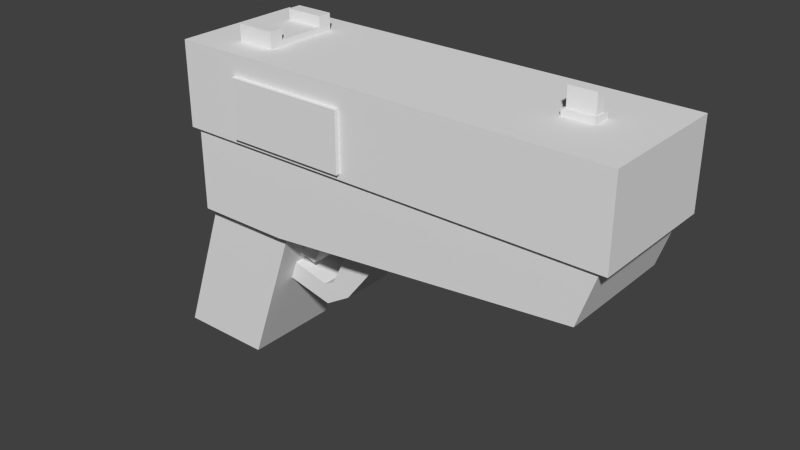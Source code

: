 # Source: Gun_Model.blend  (saved by Blender 2.70.0; exported with 4.5.12 LTS)
import bpy
from mathutils import Matrix  # noqa: F401  (used for matrix-valued properties, if any)

bpy.ops.wm.read_factory_settings(use_empty=True)
scene = bpy.context.scene
scene.name = 'Scene'

# ---- collections
col_collection_1 = bpy.data.collections.new('Collection 1'); scene.collection.children.link(col_collection_1)

# ---- world
world_world = bpy.data.worlds.new('World'); scene.world = world_world
world_world.color = (0.05088, 0.05088, 0.05088)
world_world.use_sun_shadow = False
world_world.sun_shadow_jitter_overblur = 0.0
world_world.cycles.sampling_method = 'MANUAL'
world_world.cycles.sample_map_resolution = 256

# ---- meshes
me_cube = bpy.data.meshes.new('Cube')
me_cube.from_pydata([(0.125, 0.5638, 0.09843), (0.02396, 0.5638, 0.09843), (0.02396, 0.5638, -0.09843), (0.125, 0.5638, -0.09843), (0.125, 0.6184, 0.09843), (0.02396, 0.6184, 0.09843), (0.02396, 0.6184, -0.09843), (0.125, 0.6184, -0.09843), (0.02396, 0.6184, 0.06245), (0.02396, 0.6184, -0.06245), (0.02396, 0.5638, -0.06245), (0.02396, 0.5638, 0.06245), (0.125, 0.6184, -0.06245), (0.125, 0.6184, 0.06245), (0.125, 0.5638, 0.06245), (0.125, 0.5638, -0.06245), (0.125, 0.5911, 0.09843), (0.02396, 0.5911, 0.09843), (0.02396, 0.5911, -0.09843), (0.125, 0.5911, -0.09843), (0.02396, 0.5911, 0.06245), (0.02396, 0.5911, -0.06245), (0.125, 0.5911, -0.06245), (0.125, 0.5911, 0.06245), (0.9279, 0.5704, 0.01309), (0.8589, 0.5704, 0.01309), (0.8589, 0.5704, -0.01309), (0.9279, 0.5704, -0.01309), (0.9279, 0.6393, 0.01309), (0.8589, 0.6393, 0.01309), (0.8589, 0.6393, -0.01309), (0.9279, 0.6393, -0.01309), (0.9327, 0.5674, 0.0239), (0.854, 0.5674, 0.0239), (0.854, 0.5674, -0.0239), (0.9327, 0.5674, -0.0239), (0.9327, 0.591, 0.0239), (0.854, 0.591, 0.0239), (0.854, 0.591, -0.0239), (0.9327, 0.591, -0.0239), (-0.07253, 0.1337, 0.1294), (-0.07253, 0.1337, -0.1294), (0.1816, 0.1337, 0.1294), (0.1816, 0.1337, -0.1294), (-0.2099, -0.2611, 0.1294), (-0.2099, -0.2611, -0.1294), (0.04431, -0.2611, 0.1294), (0.04431, -0.2611, -0.1294), (1.001, 0.2142, 0.1623), (-0.07253, 0.1337, 0.1623), (-0.07253, 0.1337, -0.1623), (1.001, 0.2142, -0.1623), (0.1816, 0.1337, 0.1623), (0.1816, 0.1337, -0.1623), (0.3152, -0.02509, 0.06678), (0.2681, 0.00189, 0.06678), (0.2681, 0.00189, -0.06678), (0.3152, -0.02509, -0.06678), (0.471, 0.1755, 0.06677), (0.3532, 0.1755, 0.06677), (0.3532, 0.1755, -0.06678), (0.471, 0.1755, -0.06678), (0.246, -0.06765, 0.06678), (0.2382, -0.01385, 0.06678), (0.2382, -0.01385, -0.06678), (0.246, -0.06765, -0.06678), (0.1014, -0.03358, 0.06678), (0.1146, 0.01915, 0.06678), (0.1146, 0.01915, -0.06678), (0.1014, -0.03358, -0.06678), (0.2463, 0.1527, 0.05473), (0.1284, 0.1527, 0.05473), (0.1284, 0.1527, -0.05473), (0.2463, 0.1527, -0.05473), (0.1924, 0.02401, 0.05473), (0.1284, 0.04297, 0.05473), (0.1284, 0.04297, -0.05473), (0.1924, 0.02401, -0.05473), (1.048, 0.3549, 0.1623), (-0.07253, 0.3549, 0.1623), (-0.07253, 0.3549, -0.1623), (1.048, 0.3549, -0.1623), (0.1816, 0.3549, 0.1623), (0.1816, 0.3549, -0.1623), (1.07, 0.576, 0.1736), (-0.08824, 0.576, 0.1736), (-0.08824, 0.576, -0.1736), (1.07, 0.576, -0.1736), (0.1746, 0.576, 0.1736), (0.1746, 0.576, -0.1736), (1.07, 0.3549, 0.1736), (-0.08824, 0.3549, 0.1736), (-0.08824, 0.3549, -0.1736), (1.07, 0.3549, -0.1736), (0.1746, 0.3549, 0.1736), (0.1746, 0.3549, -0.1736), (0.3985, 0.3698, 0.1847), (0.07757, 0.3698, 0.1847), (0.07757, 0.3698, 0.1586), (0.3985, 0.3698, 0.1586), (0.3985, 0.5225, 0.1847), (0.07757, 0.5225, 0.1847), (0.07757, 0.5225, 0.1586), (0.3985, 0.5225, 0.1586)], [], [(16, 17, 1, 0), (21, 18, 2, 10), (18, 19, 3, 2), (23, 16, 0, 14), (15, 10, 2, 3), (13, 8, 5, 4), (17, 20, 11, 1), (20, 21, 10, 11), (19, 22, 15, 3), (22, 23, 14, 15), (0, 1, 11, 14), (14, 11, 10, 15), (7, 6, 9, 12), (4, 5, 17, 16), (9, 6, 18, 21), (6, 7, 19, 18), (13, 4, 16, 23), (5, 8, 20, 17), (7, 12, 22, 19), (21, 20, 23, 22), (13, 23, 20, 8), (12, 9, 21, 22), (28, 29, 25, 24), (29, 30, 26, 25), (30, 31, 27, 26), (31, 28, 24, 27), (24, 25, 26, 27), (31, 30, 29, 28), (36, 37, 33, 32), (37, 38, 34, 33), (38, 39, 35, 34), (39, 36, 32, 35), (32, 33, 34, 35), (39, 38, 37, 36), (43, 42, 46, 47), (46, 44, 45, 47), (42, 40, 44, 46), (40, 41, 45, 44), (41, 43, 47, 45), (82, 79, 49, 52), (79, 80, 50, 49), (83, 81, 51, 53), (81, 78, 48, 51), (78, 82, 52, 48), (80, 83, 53, 50), (48, 52, 53, 51), (58, 59, 55, 54), (59, 60, 56, 55), (60, 61, 57, 56), (61, 58, 54, 57), (57, 54, 62, 65), (61, 60, 59, 58), (62, 63, 67, 66), (55, 56, 64, 63), (56, 57, 65, 64), (54, 55, 63, 62), (66, 67, 68, 69), (65, 62, 66, 69), (64, 65, 69, 68), (63, 64, 68, 67), (73, 72, 71, 70), (77, 74, 75, 76), (72, 76, 75, 71), (71, 75, 74, 70), (70, 74, 77, 73), (73, 77, 76, 72), (81, 83, 95, 93), (78, 81, 93, 90), (82, 78, 90, 94), (79, 82, 94, 91), (83, 80, 92, 95), (80, 79, 91, 92), (89, 86, 85, 88), (87, 89, 88, 84), (88, 85, 91, 94), (85, 86, 92, 91), (89, 87, 93, 95), (87, 84, 90, 93), (84, 88, 94, 90), (86, 89, 95, 92), (50, 53, 52, 49), (100, 101, 97, 96), (101, 102, 98, 97), (103, 100, 96, 99), (96, 97, 98, 99), (103, 102, 101, 100)])
me_cube.use_remesh_preserve_volume = False
me_cube.use_remesh_preserve_attributes = False
me_cube.use_mirror_vertex_groups = False
me_cube.update()

# ---- objects
ob_cube = bpy.data.objects.new('Cube', me_cube)

# ---- transforms, parenting, visibility, modifiers, constraints
ob_cube.location = (0.0, 0.0, 0.0)
ob_cube.rotation_euler = (1.571, -0.0, 0.0)
ob_cube.lineart.crease_threshold = 0.0

# ---- collection membership
col_collection_1.objects.link(ob_cube)

# ---- scene / render settings (as saved in the file)
scene.frame_start = 1; scene.frame_end = 250; scene.frame_set(1)
scene.render.engine = 'BLENDER_EEVEE_NEXT'
scene.render.resolution_percentage = 50
scene.render.dither_intensity = 0.0
scene.cycles.use_denoising = False
scene.cycles.samples = 10
scene.cycles.sampling_pattern = 'TABULATED_SOBOL'
scene.cycles.light_sampling_threshold = 0.0
scene.cycles.use_adaptive_sampling = False
scene.cycles.use_light_tree = False
scene.cycles.blur_glossy = 0.0
scene.cycles.volume_bounces = 1
scene.cycles.pixel_filter_type = 'GAUSSIAN'
scene.cycles.sample_clamp_indirect = 0.0
scene.view_settings.view_transform = 'Standard'
bpy.context.view_layer.update()

# ---- added for rendering (the .blend has no active camera and no usable light): camera, sun
cam_auto = bpy.data.cameras.new('AutoCamera')
cam_auto.lens = 50.0
cam_auto.sensor_width = 36.0
cam_auto.clip_end = 1000.0
ob_auto_camera = bpy.data.objects.new('AutoCamera', cam_auto)
scene.collection.objects.link(ob_auto_camera)
ob_auto_camera.location = (1.91568, -1.7881, 1.37752)
ob_auto_camera.rotation_euler = (1.09748, -7.21219e-08, 0.694738)
scene.camera = ob_auto_camera
light_auto_sun = bpy.data.lights.new('AutoSun', 'SUN')
light_auto_sun.energy = 3.0
light_auto_sun.angle = 0.0523599
ob_auto_sun = bpy.data.objects.new('AutoSun', light_auto_sun)
scene.collection.objects.link(ob_auto_sun)
ob_auto_sun.rotation_euler = (0.872665, 0.174533, 0.523599)
bpy.context.view_layer.update()
